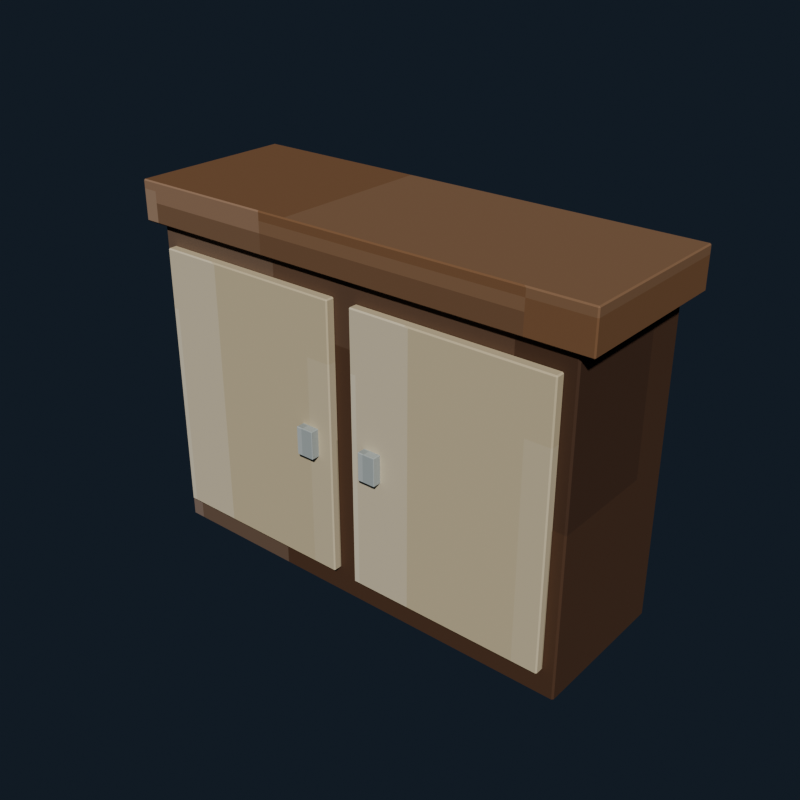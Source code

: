 # Source: normal_kitchen_wall_cabinet.blend  (saved by Blender 5.2.44; exported with 4.5.12 LTS)
import bpy
from mathutils import Matrix  # noqa: F401  (used for matrix-valued properties, if any)

bpy.ops.wm.read_factory_settings(use_empty=True)
scene = bpy.context.scene
scene.name = 'Scene'

# ---- collections
col_collection = bpy.data.collections.new('Collection'); scene.collection.children.link(col_collection)

# ---- images (referenced by path relative to the original .blend; pixels are not part of the script)
import os
ASSET_DIR = os.environ.get("B2B_ASSET_DIR", "")  # directory of the original .blend (textures are referenced by path, not embedded)
HERE = os.path.dirname(os.path.abspath(__file__))  # packed textures are extracted next to this script under _unpacked/

def load_image(name, relpath, width, height, colorspace="sRGB"):
    """Load a texture the original file referenced (path relative to the .blend, or extracted next to this script)."""
    p = next((c for c in (os.path.join(HERE, relpath), os.path.join(ASSET_DIR, relpath)) if relpath and os.path.exists(c)), "")
    if p:
        img = bpy.data.images.load(p, check_existing=True)
        img.name = name
    else:  # same state as the original file: an image datablock whose file is absent (Cycles renders it pink)
        img = bpy.data.images.new(name, width, height)
        img.source = "FILE"
        img.filepath = "//" + (relpath or name)
    img.colorspace_settings.name = colorspace
    return img
img_normal_kitchen_wall_cabinet_pixel_atlas = load_image('normal_kitchen_wall_cabinet_pixel_atlas', '_unpacked/normal_kitchen_wall_cabinet_pixel_atlas.9e473dc1.png', 160, 16, 'sRGB')

# ---- materials (node trees are filled in below, after node groups)
mat_normal_kitchen_wall_cabinet_pixel_paint = bpy.data.materials.new('Normal Kitchen Wall Cabinet pixel paint')

# ---- material node trees
mat_normal_kitchen_wall_cabinet_pixel_paint.use_nodes = True; mat_normal_kitchen_wall_cabinet_pixel_paint.node_tree.nodes.clear()
_N = mat_normal_kitchen_wall_cabinet_pixel_paint.node_tree.nodes; _L = mat_normal_kitchen_wall_cabinet_pixel_paint.node_tree.links
n0 = _N.new('ShaderNodeBsdfPrincipled'); n0.name = 'Principled BSDF'; n0.location = (-200, 100)
n0.inputs[1].default_value = 0.03
n0.inputs[2].default_value = 0.78
n0.inputs[10].default_value = 0.005
n1 = _N.new('ShaderNodeOutputMaterial'); n1.name = 'Material Output'; n1.location = (200, 100)
n2 = _N.new('ShaderNodeTexImage'); n2.name = 'Image Texture'; n2.location = (0, 0)
n2.image = img_normal_kitchen_wall_cabinet_pixel_atlas
n2.interpolation = 'Closest'
_L.new(n0.outputs[0], n1.inputs[0])
_L.new(n2.outputs[0], n0.inputs[0])
n1.is_active_output = True

# ---- world
world_world = bpy.data.worlds.new('World'); scene.world = world_world
world_world.use_nodes = True; world_world.node_tree.nodes.clear()
_N = world_world.node_tree.nodes; _L = world_world.node_tree.links
n0 = _N.new('ShaderNodeOutputWorld'); n0.name = 'World Output'; n0.location = (200, 100)
n1 = _N.new('ShaderNodeBackground'); n1.name = 'Background'; n1.location = (-200, 100)
n1.inputs[0].default_value = (0.04314, 0.06275, 0.09412, 1.0)
n1.inputs[1].default_value = 0.36
_L.new(n1.outputs[0], n0.inputs[0])
n0.is_active_output = True
world_world.color = (0.05088, 0.05088, 0.05088)
world_world.sun_shadow_jitter_overblur = 0.0

# ---- meshes
me_cube = bpy.data.meshes.new('Cube')
me_cube.from_pydata([(-0.556, -0.186, -0.41), (-0.556, -0.19, -0.406), (-0.56, -0.186, -0.406), (-0.556, -0.19, 0.406), (-0.556, -0.186, 0.41), (-0.56, -0.186, 0.406), (-0.556, 0.186, -0.41), (-0.56, 0.186, -0.406), (-0.556, 0.19, -0.406), (-0.556, 0.186, 0.41), (-0.556, 0.19, 0.406), (-0.56, 0.186, 0.406), (0.556, -0.186, -0.41), (0.56, -0.186, -0.406), (0.556, -0.19, -0.406), (0.556, -0.186, 0.41), (0.556, -0.19, 0.406), (0.56, -0.186, 0.406), (0.556, 0.186, -0.41), (0.556, 0.19, -0.406), (0.56, 0.186, -0.406), (0.556, 0.186, 0.41), (0.56, 0.186, 0.406), (0.556, 0.19, 0.406)], [], [(0, 1, 2), (3, 4, 5), (6, 7, 8), (9, 10, 11), (12, 13, 14), (15, 16, 17), (18, 19, 20), (21, 22, 23), (6, 0, 2, 7), (1, 3, 5, 2), (4, 9, 11, 5), (10, 8, 7, 11), (18, 6, 8, 19), (9, 21, 23, 10), (22, 20, 19, 23), (12, 18, 20, 13), (21, 15, 17, 22), (16, 14, 13, 17), (0, 12, 14, 1), (15, 4, 3, 16), (6, 18, 12, 0), (2, 5, 11, 7), (14, 16, 3, 1), (21, 9, 4, 15), (8, 10, 23, 19), (20, 22, 17, 13)])
_uv = me_cube.uv_layers.new(name='UVMap')
_uv.uv.foreach_set('vector', [0.1167, 0.7202, 0.1167, 0.7225, 0.1166, 0.7202, 0.161, 0.9442, 0.1611, 0.9442, 0.161, 0.945, 0.1167, 0.5023, 0.1166, 0.5023, 0.1167, 0.5, 0.1611, 0.2772, 0.161, 0.2783, 0.161, 0.2757, 0.1388, 0.7202, 0.139, 0.7202, 0.1389, 0.7229, 0.1612, 0.7217, 0.161, 0.7233, 0.161, 0.7207, 0.1388, 0.5023, 0.1389, 0.4996, 0.139, 0.5023, 0.1612, 0.5016, 0.161, 0.5023, 0.161, 0.4994, 0.1167, 0.5023, 0.1167, 0.7202, 0.1166, 0.7202, 0.1166, 0.5023, 0.139, 0.055, 0.161, 0.055, 0.161, 0.05734, 0.139, 0.05734, 0.1611, 0.05734, 0.1611, 0.2772, 0.161, 0.2757, 0.161, 0.05734, 0.161, 0.2783, 0.139, 0.2783, 0.139, 0.2752, 0.161, 0.2757, 0.1388, 0.5023, 0.1167, 0.5023, 0.1167, 0.5, 0.1389, 0.4996, 0.1611, 0.2772, 0.1612, 0.5016, 0.161, 0.4994, 0.161, 0.2783, 0.161, 0.5023, 0.139, 0.5023, 0.1389, 0.4996, 0.161, 0.4994, 0.1388, 0.7202, 0.1388, 0.5023, 0.139, 0.5023, 0.139, 0.7202, 0.1612, 0.5016, 0.1612, 0.7217, 0.161, 0.7207, 0.161, 0.5023, 0.161, 0.7233, 0.1389, 0.7229, 0.139, 0.7202, 0.161, 0.7207, 0.1167, 0.7202, 0.1388, 0.7202, 0.1389, 0.7229, 0.1167, 0.7225, 0.1612, 0.7217, 0.1611, 0.9442, 0.161, 0.9442, 0.161, 0.7233, 0.1167, 0.5023, 0.1388, 0.5023, 0.1388, 0.7202, 0.1167, 0.7202, 0.139, 0.05734, 0.161, 0.05734, 0.161, 0.2757, 0.139, 0.2752, 0.1389, 0.7229, 0.161, 0.7233, 0.161, 0.9442, 0.139, 0.9442, 0.1612, 0.5016, 0.1833, 0.5023, 0.1833, 0.7202, 0.1612, 0.7217, 0.139, 0.2783, 0.161, 0.2783, 0.161, 0.4994, 0.1389, 0.4996, 0.139, 0.5023, 0.161, 0.5023, 0.161, 0.7207, 0.139, 0.7202])
me_cube.materials.append(mat_normal_kitchen_wall_cabinet_pixel_paint)
me_cube.update()
me_cube_001 = bpy.data.meshes.new('Cube.001')
me_cube_001.from_pydata([(-0.247, -0.0095, -0.34), (-0.247, -0.0125, -0.337), (-0.25, -0.0095, -0.337), (-0.247, -0.0125, 0.337), (-0.247, -0.0095, 0.34), (-0.25, -0.0095, 0.337), (-0.247, 0.0095, -0.34), (-0.25, 0.0095, -0.337), (-0.247, 0.0125, -0.337), (-0.247, 0.0095, 0.34), (-0.247, 0.0125, 0.337), (-0.25, 0.0095, 0.337), (0.247, -0.0095, -0.34), (0.25, -0.0095, -0.337), (0.247, -0.0125, -0.337), (0.247, -0.0095, 0.34), (0.247, -0.0125, 0.337), (0.25, -0.0095, 0.337), (0.247, 0.0095, -0.34), (0.247, 0.0125, -0.337), (0.25, 0.0095, -0.337), (0.247, 0.0095, 0.34), (0.25, 0.0095, 0.337), (0.247, 0.0125, 0.337)], [], [(0, 1, 2), (3, 4, 5), (6, 7, 8), (9, 10, 11), (12, 13, 14), (15, 16, 17), (18, 19, 20), (21, 22, 23), (6, 0, 2, 7), (1, 3, 5, 2), (4, 9, 11, 5), (10, 8, 7, 11), (18, 6, 8, 19), (9, 21, 23, 10), (22, 20, 19, 23), (12, 18, 20, 13), (21, 15, 17, 22), (16, 14, 13, 17), (0, 12, 14, 1), (15, 4, 3, 16), (6, 18, 12, 0), (2, 5, 11, 7), (14, 16, 3, 1), (21, 9, 4, 15), (8, 10, 23, 19), (20, 22, 17, 13)])
_uv = me_cube_001.uv_layers.new(name='UVMap')
_uv.uv.foreach_set('vector', [0.3168, 0.6958, 0.3168, 0.7225, 0.3166, 0.6958, 0.361, 0.9437, 0.3611, 0.9437, 0.361, 0.945, 0.3168, 0.5267, 0.3166, 0.5267, 0.3168, 0.5, 0.3611, 0.2695, 0.361, 0.2788, 0.361, 0.2575, 0.3387, 0.6958, 0.3389, 0.6958, 0.3389, 0.7232, 0.3612, 0.7098, 0.361, 0.7238, 0.361, 0.7025, 0.3387, 0.5267, 0.3389, 0.4993, 0.3389, 0.5267, 0.3612, 0.5197, 0.361, 0.5267, 0.361, 0.499, 0.3168, 0.5267, 0.3168, 0.6958, 0.3166, 0.6958, 0.3166, 0.5267, 0.339, 0.055, 0.361, 0.055, 0.361, 0.0817, 0.339, 0.0817, 0.3611, 0.0817, 0.3611, 0.2695, 0.361, 0.2575, 0.361, 0.0817, 0.361, 0.2788, 0.339, 0.2788, 0.339, 0.2508, 0.361, 0.2575, 0.3387, 0.5267, 0.3168, 0.5267, 0.3168, 0.5, 0.3389, 0.4993, 0.3611, 0.2695, 0.3612, 0.5197, 0.361, 0.499, 0.361, 0.2788, 0.361, 0.5267, 0.3389, 0.5267, 0.3389, 0.4993, 0.361, 0.499, 0.3387, 0.6958, 0.3387, 0.5267, 0.3389, 0.5267, 0.3389, 0.6958, 0.3612, 0.5197, 0.3612, 0.7098, 0.361, 0.7025, 0.361, 0.5267, 0.361, 0.7238, 0.3389, 0.7232, 0.3389, 0.6958, 0.361, 0.7025, 0.3168, 0.6958, 0.3387, 0.6958, 0.3389, 0.7232, 0.3168, 0.7225, 0.3612, 0.7098, 0.3611, 0.9437, 0.361, 0.9437, 0.361, 0.7238, 0.3168, 0.5267, 0.3387, 0.5267, 0.3387, 0.6958, 0.3168, 0.6958, 0.339, 0.0817, 0.361, 0.0817, 0.361, 0.2575, 0.339, 0.2508, 0.3389, 0.7232, 0.361, 0.7238, 0.361, 0.9437, 0.339, 0.9437, 0.3612, 0.5197, 0.3832, 0.5267, 0.3832, 0.6958, 0.3612, 0.7098, 0.339, 0.2788, 0.361, 0.2788, 0.361, 0.499, 0.3389, 0.4993, 0.3389, 0.5267, 0.361, 0.5267, 0.361, 0.7025, 0.3389, 0.6958])
me_cube_001.materials.append(mat_normal_kitchen_wall_cabinet_pixel_paint)
me_cube_001.update()
me_cube_002 = bpy.data.meshes.new('Cube.002')
me_cube_002.from_pydata([(-0.0215, -0.0115, -0.035), (-0.0215, -0.0125, -0.034), (-0.0225, -0.0115, -0.034), (-0.0215, -0.0125, 0.034), (-0.0215, -0.0115, 0.035), (-0.0225, -0.0115, 0.034), (-0.0215, 0.0115, -0.035), (-0.0225, 0.0115, -0.034), (-0.0215, 0.0125, -0.034), (-0.0215, 0.0115, 0.035), (-0.0215, 0.0125, 0.034), (-0.0225, 0.0115, 0.034), (0.0215, -0.0115, -0.035), (0.0225, -0.0115, -0.034), (0.0215, -0.0125, -0.034), (0.0215, -0.0115, 0.035), (0.0215, -0.0125, 0.034), (0.0225, -0.0115, 0.034), (0.0215, 0.0115, -0.035), (0.0215, 0.0125, -0.034), (0.0225, 0.0115, -0.034), (0.0215, 0.0115, 0.035), (0.0225, 0.0115, 0.034), (0.0215, 0.0125, 0.034)], [], [(0, 1, 2), (3, 4, 5), (6, 7, 8), (9, 10, 11), (12, 13, 14), (15, 16, 17), (18, 19, 20), (21, 22, 23), (6, 0, 2, 7), (1, 3, 5, 2), (4, 9, 11, 5), (10, 8, 7, 11), (18, 6, 8, 19), (9, 21, 23, 10), (22, 20, 19, 23), (12, 18, 20, 13), (21, 15, 17, 22), (16, 14, 13, 17), (0, 12, 14, 1), (15, 4, 3, 16), (6, 18, 12, 0), (2, 5, 11, 7), (14, 16, 3, 1), (21, 9, 4, 15), (8, 10, 23, 19), (20, 22, 17, 13)])
_uv = me_cube_002.uv_layers.new(name='UVMap')
_uv.uv.foreach_set('vector', [0.5171, 0.7136, 0.5171, 0.7225, 0.5166, 0.7136, 0.5608, 0.9401, 0.5611, 0.9401, 0.5608, 0.945, 0.5171, 0.5089, 0.5166, 0.5089, 0.5171, 0.5, 0.5611, 0.2778, 0.5608, 0.2824, 0.5608, 0.2708, 0.5384, 0.7136, 0.5391, 0.7136, 0.5388, 0.725, 0.5614, 0.7205, 0.5608, 0.7274, 0.5608, 0.7158, 0.5384, 0.5089, 0.5388, 0.4975, 0.5391, 0.5089, 0.5614, 0.5054, 0.5608, 0.5089, 0.5608, 0.4963, 0.5171, 0.5089, 0.5171, 0.7136, 0.5166, 0.7136, 0.5166, 0.5089, 0.5392, 0.055, 0.5608, 0.055, 0.5608, 0.0639, 0.5392, 0.0639, 0.5611, 0.0639, 0.5611, 0.2778, 0.5608, 0.2708, 0.5608, 0.0639, 0.5608, 0.2824, 0.5392, 0.2824, 0.5392, 0.2686, 0.5608, 0.2708, 0.5384, 0.5089, 0.5171, 0.5089, 0.5171, 0.5, 0.5388, 0.4975, 0.5611, 0.2778, 0.5614, 0.5054, 0.5608, 0.4963, 0.5608, 0.2824, 0.5608, 0.5089, 0.5391, 0.5089, 0.5388, 0.4975, 0.5608, 0.4963, 0.5384, 0.7136, 0.5384, 0.5089, 0.5391, 0.5089, 0.5391, 0.7136, 0.5614, 0.5054, 0.5614, 0.7205, 0.5608, 0.7158, 0.5608, 0.5089, 0.5608, 0.7274, 0.5388, 0.725, 0.5391, 0.7136, 0.5608, 0.7158, 0.5171, 0.7136, 0.5384, 0.7136, 0.5388, 0.725, 0.5171, 0.7225, 0.5614, 0.7205, 0.5611, 0.9401, 0.5608, 0.9401, 0.5608, 0.7274, 0.5171, 0.5089, 0.5384, 0.5089, 0.5384, 0.7136, 0.5171, 0.7136, 0.5392, 0.0639, 0.5608, 0.0639, 0.5608, 0.2708, 0.5392, 0.2686, 0.5388, 0.725, 0.5608, 0.7274, 0.5608, 0.9401, 0.5392, 0.9401, 0.5614, 0.5054, 0.5829, 0.5089, 0.5829, 0.7136, 0.5614, 0.7205, 0.5392, 0.2824, 0.5608, 0.2824, 0.5608, 0.4963, 0.5388, 0.4975, 0.5391, 0.5089, 0.5608, 0.5089, 0.5608, 0.7158, 0.5391, 0.7136])
me_cube_002.materials.append(mat_normal_kitchen_wall_cabinet_pixel_paint)
me_cube_002.update()
me_cube_003 = bpy.data.meshes.new('Cube.003')
me_cube_003.from_pydata([(-0.247, -0.0095, -0.34), (-0.247, -0.0125, -0.337), (-0.25, -0.0095, -0.337), (-0.247, -0.0125, 0.337), (-0.247, -0.0095, 0.34), (-0.25, -0.0095, 0.337), (-0.247, 0.0095, -0.34), (-0.25, 0.0095, -0.337), (-0.247, 0.0125, -0.337), (-0.247, 0.0095, 0.34), (-0.247, 0.0125, 0.337), (-0.25, 0.0095, 0.337), (0.247, -0.0095, -0.34), (0.25, -0.0095, -0.337), (0.247, -0.0125, -0.337), (0.247, -0.0095, 0.34), (0.247, -0.0125, 0.337), (0.25, -0.0095, 0.337), (0.247, 0.0095, -0.34), (0.247, 0.0125, -0.337), (0.25, 0.0095, -0.337), (0.247, 0.0095, 0.34), (0.25, 0.0095, 0.337), (0.247, 0.0125, 0.337)], [], [(0, 1, 2), (3, 4, 5), (6, 7, 8), (9, 10, 11), (12, 13, 14), (15, 16, 17), (18, 19, 20), (21, 22, 23), (6, 0, 2, 7), (1, 3, 5, 2), (4, 9, 11, 5), (10, 8, 7, 11), (18, 6, 8, 19), (9, 21, 23, 10), (22, 20, 19, 23), (12, 18, 20, 13), (21, 15, 17, 22), (16, 14, 13, 17), (0, 12, 14, 1), (15, 4, 3, 16), (6, 18, 12, 0), (2, 5, 11, 7), (14, 16, 3, 1), (21, 9, 4, 15), (8, 10, 23, 19), (20, 22, 17, 13)])
_uv = me_cube_003.uv_layers.new(name='UVMap')
_uv.uv.foreach_set('vector', [0.3168, 0.6958, 0.3168, 0.7225, 0.3166, 0.6958, 0.361, 0.9437, 0.3611, 0.9437, 0.361, 0.945, 0.3168, 0.5267, 0.3166, 0.5267, 0.3168, 0.5, 0.3611, 0.2695, 0.361, 0.2788, 0.361, 0.2575, 0.3387, 0.6958, 0.3389, 0.6958, 0.3389, 0.7232, 0.3612, 0.7098, 0.361, 0.7238, 0.361, 0.7025, 0.3387, 0.5267, 0.3389, 0.4993, 0.3389, 0.5267, 0.3612, 0.5197, 0.361, 0.5267, 0.361, 0.499, 0.3168, 0.5267, 0.3168, 0.6958, 0.3166, 0.6958, 0.3166, 0.5267, 0.339, 0.055, 0.361, 0.055, 0.361, 0.0817, 0.339, 0.0817, 0.3611, 0.0817, 0.3611, 0.2695, 0.361, 0.2575, 0.361, 0.0817, 0.361, 0.2788, 0.339, 0.2788, 0.339, 0.2508, 0.361, 0.2575, 0.3387, 0.5267, 0.3168, 0.5267, 0.3168, 0.5, 0.3389, 0.4993, 0.3611, 0.2695, 0.3612, 0.5197, 0.361, 0.499, 0.361, 0.2788, 0.361, 0.5267, 0.3389, 0.5267, 0.3389, 0.4993, 0.361, 0.499, 0.3387, 0.6958, 0.3387, 0.5267, 0.3389, 0.5267, 0.3389, 0.6958, 0.3612, 0.5197, 0.3612, 0.7098, 0.361, 0.7025, 0.361, 0.5267, 0.361, 0.7238, 0.3389, 0.7232, 0.3389, 0.6958, 0.361, 0.7025, 0.3168, 0.6958, 0.3387, 0.6958, 0.3389, 0.7232, 0.3168, 0.7225, 0.3612, 0.7098, 0.3611, 0.9437, 0.361, 0.9437, 0.361, 0.7238, 0.3168, 0.5267, 0.3387, 0.5267, 0.3387, 0.6958, 0.3168, 0.6958, 0.339, 0.0817, 0.361, 0.0817, 0.361, 0.2575, 0.339, 0.2508, 0.3389, 0.7232, 0.361, 0.7238, 0.361, 0.9437, 0.339, 0.9437, 0.3612, 0.5197, 0.3832, 0.5267, 0.3832, 0.6958, 0.3612, 0.7098, 0.339, 0.2788, 0.361, 0.2788, 0.361, 0.499, 0.3389, 0.4993, 0.3389, 0.5267, 0.361, 0.5267, 0.361, 0.7025, 0.3389, 0.6958])
me_cube_003.materials.append(mat_normal_kitchen_wall_cabinet_pixel_paint)
me_cube_003.update()
me_cube_004 = bpy.data.meshes.new('Cube.004')
me_cube_004.from_pydata([(-0.0215, -0.0115, -0.035), (-0.0215, -0.0125, -0.034), (-0.0225, -0.0115, -0.034), (-0.0215, -0.0125, 0.034), (-0.0215, -0.0115, 0.035), (-0.0225, -0.0115, 0.034), (-0.0215, 0.0115, -0.035), (-0.0225, 0.0115, -0.034), (-0.0215, 0.0125, -0.034), (-0.0215, 0.0115, 0.035), (-0.0215, 0.0125, 0.034), (-0.0225, 0.0115, 0.034), (0.0215, -0.0115, -0.035), (0.0225, -0.0115, -0.034), (0.0215, -0.0125, -0.034), (0.0215, -0.0115, 0.035), (0.0215, -0.0125, 0.034), (0.0225, -0.0115, 0.034), (0.0215, 0.0115, -0.035), (0.0215, 0.0125, -0.034), (0.0225, 0.0115, -0.034), (0.0215, 0.0115, 0.035), (0.0225, 0.0115, 0.034), (0.0215, 0.0125, 0.034)], [], [(0, 1, 2), (3, 4, 5), (6, 7, 8), (9, 10, 11), (12, 13, 14), (15, 16, 17), (18, 19, 20), (21, 22, 23), (6, 0, 2, 7), (1, 3, 5, 2), (4, 9, 11, 5), (10, 8, 7, 11), (18, 6, 8, 19), (9, 21, 23, 10), (22, 20, 19, 23), (12, 18, 20, 13), (21, 15, 17, 22), (16, 14, 13, 17), (0, 12, 14, 1), (15, 4, 3, 16), (6, 18, 12, 0), (2, 5, 11, 7), (14, 16, 3, 1), (21, 9, 4, 15), (8, 10, 23, 19), (20, 22, 17, 13)])
_uv = me_cube_004.uv_layers.new(name='UVMap')
_uv.uv.foreach_set('vector', [0.5171, 0.7136, 0.5171, 0.7225, 0.5166, 0.7136, 0.5608, 0.9401, 0.5611, 0.9401, 0.5608, 0.945, 0.5171, 0.5089, 0.5166, 0.5089, 0.5171, 0.5, 0.5611, 0.2778, 0.5608, 0.2824, 0.5608, 0.2708, 0.5384, 0.7136, 0.5391, 0.7136, 0.5388, 0.725, 0.5614, 0.7205, 0.5608, 0.7274, 0.5608, 0.7158, 0.5384, 0.5089, 0.5388, 0.4975, 0.5391, 0.5089, 0.5614, 0.5054, 0.5608, 0.5089, 0.5608, 0.4963, 0.5171, 0.5089, 0.5171, 0.7136, 0.5166, 0.7136, 0.5166, 0.5089, 0.5392, 0.055, 0.5608, 0.055, 0.5608, 0.0639, 0.5392, 0.0639, 0.5611, 0.0639, 0.5611, 0.2778, 0.5608, 0.2708, 0.5608, 0.0639, 0.5608, 0.2824, 0.5392, 0.2824, 0.5392, 0.2686, 0.5608, 0.2708, 0.5384, 0.5089, 0.5171, 0.5089, 0.5171, 0.5, 0.5388, 0.4975, 0.5611, 0.2778, 0.5614, 0.5054, 0.5608, 0.4963, 0.5608, 0.2824, 0.5608, 0.5089, 0.5391, 0.5089, 0.5388, 0.4975, 0.5608, 0.4963, 0.5384, 0.7136, 0.5384, 0.5089, 0.5391, 0.5089, 0.5391, 0.7136, 0.5614, 0.5054, 0.5614, 0.7205, 0.5608, 0.7158, 0.5608, 0.5089, 0.5608, 0.7274, 0.5388, 0.725, 0.5391, 0.7136, 0.5608, 0.7158, 0.5171, 0.7136, 0.5384, 0.7136, 0.5388, 0.725, 0.5171, 0.7225, 0.5614, 0.7205, 0.5611, 0.9401, 0.5608, 0.9401, 0.5608, 0.7274, 0.5171, 0.5089, 0.5384, 0.5089, 0.5384, 0.7136, 0.5171, 0.7136, 0.5392, 0.0639, 0.5608, 0.0639, 0.5608, 0.2708, 0.5392, 0.2686, 0.5388, 0.725, 0.5608, 0.7274, 0.5608, 0.9401, 0.5392, 0.9401, 0.5614, 0.5054, 0.5829, 0.5089, 0.5829, 0.7136, 0.5614, 0.7205, 0.5392, 0.2824, 0.5608, 0.2824, 0.5608, 0.4963, 0.5388, 0.4975, 0.5391, 0.5089, 0.5608, 0.5089, 0.5608, 0.7158, 0.5391, 0.7136])
me_cube_004.materials.append(mat_normal_kitchen_wall_cabinet_pixel_paint)
me_cube_004.update()
me_cube_005 = bpy.data.meshes.new('Cube.005')
me_cube_005.from_pydata([(-0.597, -0.207, -0.05), (-0.597, -0.21, -0.047), (-0.6, -0.207, -0.047), (-0.597, -0.21, 0.047), (-0.597, -0.207, 0.05), (-0.6, -0.207, 0.047), (-0.597, 0.207, -0.05), (-0.6, 0.207, -0.047), (-0.597, 0.21, -0.047), (-0.597, 0.207, 0.05), (-0.597, 0.21, 0.047), (-0.6, 0.207, 0.047), (0.597, -0.207, -0.05), (0.6, -0.207, -0.047), (0.597, -0.21, -0.047), (0.597, -0.207, 0.05), (0.597, -0.21, 0.047), (0.6, -0.207, 0.047), (0.597, 0.207, -0.05), (0.597, 0.21, -0.047), (0.6, 0.207, -0.047), (0.597, 0.207, 0.05), (0.6, 0.207, 0.047), (0.597, 0.21, 0.047)], [], [(0, 1, 2), (3, 4, 5), (6, 7, 8), (9, 10, 11), (12, 13, 14), (15, 16, 17), (18, 19, 20), (21, 22, 23), (6, 0, 2, 7), (1, 3, 5, 2), (4, 9, 11, 5), (10, 8, 7, 11), (18, 6, 8, 19), (9, 21, 23, 10), (22, 20, 19, 23), (12, 18, 20, 13), (21, 15, 17, 22), (16, 14, 13, 17), (0, 12, 14, 1), (15, 4, 3, 16), (6, 18, 12, 0), (2, 5, 11, 7), (14, 16, 3, 1), (21, 9, 4, 15), (8, 10, 23, 19), (20, 22, 17, 13)])
_uv = me_cube_005.uv_layers.new(name='UVMap')
_uv.uv.foreach_set('vector', [0.2167, 0.7209, 0.2167, 0.7225, 0.2166, 0.7209, 0.2605, 0.9444, 0.2611, 0.9444, 0.2605, 0.945, 0.2167, 0.5016, 0.2166, 0.5016, 0.2167, 0.5, 0.2611, 0.2773, 0.2605, 0.2781, 0.2605, 0.2763, 0.2388, 0.7209, 0.2394, 0.7209, 0.2392, 0.7228, 0.2612, 0.722, 0.2605, 0.7231, 0.2605, 0.7213, 0.2388, 0.5016, 0.2392, 0.4997, 0.2394, 0.5016, 0.2612, 0.5011, 0.2605, 0.5016, 0.2605, 0.4996, 0.2167, 0.5016, 0.2167, 0.7209, 0.2166, 0.7209, 0.2166, 0.5016, 0.2395, 0.055, 0.2605, 0.055, 0.2605, 0.05659, 0.2395, 0.05659, 0.2611, 0.05659, 0.2611, 0.2773, 0.2605, 0.2763, 0.2605, 0.05659, 0.2605, 0.2781, 0.2395, 0.2781, 0.2395, 0.2759, 0.2605, 0.2763, 0.2388, 0.5016, 0.2167, 0.5016, 0.2167, 0.5, 0.2392, 0.4997, 0.2611, 0.2773, 0.2612, 0.5011, 0.2605, 0.4996, 0.2605, 0.2781, 0.2605, 0.5016, 0.2394, 0.5016, 0.2392, 0.4997, 0.2605, 0.4996, 0.2388, 0.7209, 0.2388, 0.5016, 0.2394, 0.5016, 0.2394, 0.7209, 0.2612, 0.5011, 0.2612, 0.722, 0.2605, 0.7213, 0.2605, 0.5016, 0.2605, 0.7231, 0.2392, 0.7228, 0.2394, 0.7209, 0.2605, 0.7213, 0.2167, 0.7209, 0.2388, 0.7209, 0.2392, 0.7228, 0.2167, 0.7225, 0.2612, 0.722, 0.2611, 0.9444, 0.2605, 0.9444, 0.2605, 0.7231, 0.2167, 0.5016, 0.2388, 0.5016, 0.2388, 0.7209, 0.2167, 0.7209, 0.2395, 0.05659, 0.2605, 0.05659, 0.2605, 0.2763, 0.2395, 0.2759, 0.2392, 0.7228, 0.2605, 0.7231, 0.2605, 0.9444, 0.2395, 0.9444, 0.2612, 0.5011, 0.2833, 0.5016, 0.2833, 0.7209, 0.2612, 0.722, 0.2395, 0.2781, 0.2605, 0.2781, 0.2605, 0.4996, 0.2392, 0.4997, 0.2394, 0.5016, 0.2605, 0.5016, 0.2605, 0.7213, 0.2394, 0.7209])
me_cube_005.materials.append(mat_normal_kitchen_wall_cabinet_pixel_paint)
me_cube_005.update()

# ---- objects
ob_wallcabinetbody = bpy.data.objects.new('WallCabinetBody', me_cube)
ob_wallcabinetdoor_1 = bpy.data.objects.new('WallCabinetDoor_1', me_cube_001)
ob_wallcabinetknob_1 = bpy.data.objects.new('WallCabinetKnob_1', me_cube_002)
ob_wallcabinetdoor_2 = bpy.data.objects.new('WallCabinetDoor_2', me_cube_003)
ob_wallcabinetknob_2 = bpy.data.objects.new('WallCabinetKnob_2', me_cube_004)
ob_cabinetcrown = bpy.data.objects.new('CabinetCrown', me_cube_005)

# ---- transforms, parenting, visibility, modifiers, constraints
ob_wallcabinetbody.location = (0.0, 0.0, 1.66)
ob_wallcabinetdoor_1.location = (-0.28, -0.201, 1.66)
ob_wallcabinetknob_1.location = (-0.09, -0.222, 1.65)
ob_wallcabinetdoor_2.location = (0.28, -0.201, 1.66)
ob_wallcabinetknob_2.location = (0.09, -0.222, 1.65)
ob_cabinetcrown.location = (0.0, 0.0, 2.1)

# ---- collection membership
col_collection.objects.link(ob_wallcabinetbody)
col_collection.objects.link(ob_wallcabinetdoor_1)
col_collection.objects.link(ob_wallcabinetknob_1)
col_collection.objects.link(ob_wallcabinetdoor_2)
col_collection.objects.link(ob_wallcabinetknob_2)
col_collection.objects.link(ob_cabinetcrown)

# ---- scene / render settings (as saved in the file)
scene.frame_start = 1; scene.frame_end = 250; scene.frame_set(1)
scene.render.engine = 'BLENDER_EEVEE_NEXT'
scene.render.resolution_x = 640
scene.render.resolution_y = 640
scene.render.bake_bias = 0.0
scene.render.bake_samples = 0
scene.render.compositor_device = 'GPU'
scene.eevee.use_volume_custom_range = False
scene.eevee.fast_gi_thickness_near = 0.1
scene.eevee.fast_gi_thickness_far = 0.0
scene.eevee.ray_tracing_options.screen_trace_thickness = 0.1
scene.view_settings.look = 'AgX - Medium High Contrast'
bpy.context.view_layer.update()

# ---- added for rendering (the .blend has no active camera and no usable light): camera, sun
cam_auto = bpy.data.cameras.new('AutoCamera')
cam_auto.lens = 50.0
cam_auto.sensor_width = 36.0
cam_auto.clip_end = 1000.0
ob_auto_camera = bpy.data.objects.new('AutoCamera', cam_auto)
scene.collection.objects.link(ob_auto_camera)
ob_auto_camera.location = (1.44749, -1.74924, 2.85799)
ob_auto_camera.rotation_euler = (1.09748, -7.21219e-08, 0.694738)
scene.camera = ob_auto_camera
light_auto_sun = bpy.data.lights.new('AutoSun', 'SUN')
light_auto_sun.energy = 3.0
light_auto_sun.angle = 0.0523599
ob_auto_sun = bpy.data.objects.new('AutoSun', light_auto_sun)
scene.collection.objects.link(ob_auto_sun)
ob_auto_sun.rotation_euler = (0.872665, 0.174533, 0.523599)
bpy.context.view_layer.update()
